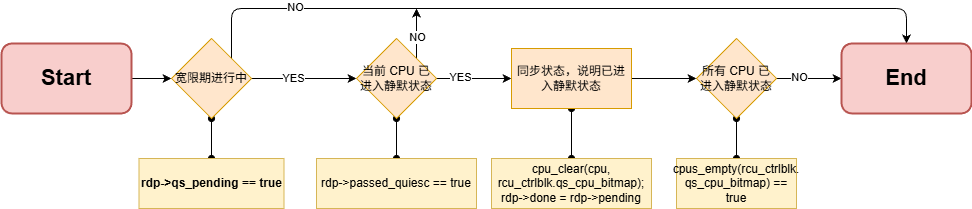

The diagram above was exported from draw.io. Its source (the exported page's mxGraphModel, read from the mxfile embedded in the PNG):
<mxGraphModel dx="2576" dy="1147" grid="1" gridSize="10" guides="1" tooltips="1" connect="1" arrows="1" fold="1" page="1" pageScale="1" pageWidth="850" pageHeight="1100" background="#ffffff" math="0" shadow="0">
  <root>
    <mxCell id="0" />
    <mxCell id="1" parent="0" />
    <mxCell id="2" style="edgeStyle=none;html=1;exitX=1;exitY=0.5;exitDx=0;exitDy=0;" parent="1" source="20" target="6" edge="1">
      <mxGeometry relative="1" as="geometry">
        <mxPoint x="120" y="950" as="sourcePoint" />
      </mxGeometry>
    </mxCell>
    <mxCell id="4" style="edgeStyle=none;html=1;exitX=0.5;exitY=1;exitDx=0;exitDy=0;entryX=0.5;entryY=0;entryDx=0;entryDy=0;startArrow=oval;startFill=1;endArrow=oval;endFill=1;" parent="1" source="6" target="7" edge="1">
      <mxGeometry relative="1" as="geometry" />
    </mxCell>
    <mxCell id="5" style="edgeStyle=none;html=1;exitX=1;exitY=0.5;exitDx=0;exitDy=0;entryX=0;entryY=0.5;entryDx=0;entryDy=0;" parent="1" source="6" target="10" edge="1">
      <mxGeometry relative="1" as="geometry">
        <mxPoint x="300" y="950" as="targetPoint" />
      </mxGeometry>
    </mxCell>
    <mxCell id="21" value="YES" style="edgeLabel;html=1;align=center;verticalAlign=middle;resizable=0;points=[];" parent="5" vertex="1" connectable="0">
      <mxGeometry x="-0.2172" y="1" relative="1" as="geometry">
        <mxPoint as="offset" />
      </mxGeometry>
    </mxCell>
    <mxCell id="22" style="edgeStyle=none;html=1;exitX=1;exitY=0;exitDx=0;exitDy=0;entryX=0.5;entryY=0;entryDx=0;entryDy=0;" parent="1" source="6" target="23" edge="1">
      <mxGeometry relative="1" as="geometry">
        <mxPoint x="915.8823529411765" y="830" as="targetPoint" />
        <Array as="points">
          <mxPoint x="220" y="880" />
          <mxPoint x="895" y="880" />
        </Array>
      </mxGeometry>
    </mxCell>
    <mxCell id="24" value="NO" style="edgeLabel;html=1;align=center;verticalAlign=middle;resizable=0;points=[];" parent="22" vertex="1" connectable="0">
      <mxGeometry x="-0.7029" y="3" relative="1" as="geometry">
        <mxPoint y="1" as="offset" />
      </mxGeometry>
    </mxCell>
    <mxCell id="6" value="&lt;span style=&quot;color: rgb(0, 0, 0);&quot;&gt;宽限期进行中&lt;/span&gt;" style="rhombus;whiteSpace=wrap;html=1;fillColor=#ffe6cc;strokeColor=#d79b00;" parent="1" vertex="1">
      <mxGeometry x="160" y="910" width="80" height="80" as="geometry" />
    </mxCell>
    <mxCell id="7" value="&lt;b&gt;rdp-&amp;gt;qs_pending == true&lt;/b&gt;" style="rounded=0;whiteSpace=wrap;html=1;fillColor=#fff2cc;strokeColor=#d6b656;" parent="1" vertex="1">
      <mxGeometry x="127.5" y="1030" width="145" height="50" as="geometry" />
    </mxCell>
    <mxCell id="8" style="edgeStyle=none;html=1;exitX=0.5;exitY=1;exitDx=0;exitDy=0;entryX=0.5;entryY=0;entryDx=0;entryDy=0;startArrow=oval;startFill=1;endArrow=oval;endFill=1;" parent="1" source="10" target="11" edge="1">
      <mxGeometry relative="1" as="geometry" />
    </mxCell>
    <mxCell id="9" style="edgeStyle=none;html=1;exitX=1;exitY=0.5;exitDx=0;exitDy=0;entryX=0;entryY=0.5;entryDx=0;entryDy=0;" parent="1" source="10" target="18" edge="1">
      <mxGeometry relative="1" as="geometry" />
    </mxCell>
    <mxCell id="25" value="YES" style="edgeLabel;html=1;align=center;verticalAlign=middle;resizable=0;points=[];" parent="9" vertex="1" connectable="0">
      <mxGeometry x="-0.3815" y="2" relative="1" as="geometry">
        <mxPoint as="offset" />
      </mxGeometry>
    </mxCell>
    <mxCell id="26" style="edgeStyle=none;html=1;exitX=1;exitY=0;exitDx=0;exitDy=0;" parent="1" source="10" edge="1">
      <mxGeometry relative="1" as="geometry">
        <mxPoint x="405" y="880" as="targetPoint" />
      </mxGeometry>
    </mxCell>
    <mxCell id="27" value="NO" style="edgeLabel;html=1;align=center;verticalAlign=middle;resizable=0;points=[];" parent="26" vertex="1" connectable="0">
      <mxGeometry x="-0.1267" relative="1" as="geometry">
        <mxPoint as="offset" />
      </mxGeometry>
    </mxCell>
    <mxCell id="10" value="&lt;span style=&quot;color: rgb(0, 0, 0);&quot;&gt;当前 CPU 已进入静默状态&lt;/span&gt;" style="rhombus;whiteSpace=wrap;html=1;fillColor=#ffe6cc;strokeColor=#d79b00;" parent="1" vertex="1">
      <mxGeometry x="345" y="910" width="80" height="80" as="geometry" />
    </mxCell>
    <mxCell id="11" value="&lt;font style=&quot;color: rgb(0, 0, 0);&quot;&gt;rdp-&amp;gt;passed_quiesc == true&lt;/font&gt;" style="rounded=0;whiteSpace=wrap;html=1;fillColor=#fff2cc;strokeColor=#d6b656;" parent="1" vertex="1">
      <mxGeometry x="305" y="1030" width="160" height="50" as="geometry" />
    </mxCell>
    <mxCell id="12" style="edgeStyle=none;html=1;exitX=0.5;exitY=1;exitDx=0;exitDy=0;entryX=0.5;entryY=0;entryDx=0;entryDy=0;startArrow=oval;startFill=1;endArrow=oval;endFill=1;" parent="1" source="15" target="16" edge="1">
      <mxGeometry relative="1" as="geometry" />
    </mxCell>
    <mxCell id="13" value="" style="edgeStyle=none;html=1;entryX=0;entryY=0.5;entryDx=0;entryDy=0;" parent="1" source="15" target="23" edge="1">
      <mxGeometry relative="1" as="geometry">
        <mxPoint x="820" y="950" as="targetPoint" />
      </mxGeometry>
    </mxCell>
    <mxCell id="14" value="NO" style="edgeLabel;html=1;align=center;verticalAlign=middle;resizable=0;points=[];" parent="13" vertex="1" connectable="0">
      <mxGeometry x="-0.3175" y="2" relative="1" as="geometry">
        <mxPoint as="offset" />
      </mxGeometry>
    </mxCell>
    <mxCell id="15" value="&lt;span style=&quot;color: rgb(0, 0, 0);&quot;&gt;所有 CPU 已进入静默状态&lt;/span&gt;" style="rhombus;whiteSpace=wrap;html=1;fillColor=#ffe6cc;strokeColor=#d79b00;" parent="1" vertex="1">
      <mxGeometry x="685" y="910" width="80" height="80" as="geometry" />
    </mxCell>
    <mxCell id="16" value="cpus_empty(rcu_ctrlblk.&lt;div&gt;qs_cpu_bitmap) == true&lt;/div&gt;" style="rounded=0;whiteSpace=wrap;html=1;fillColor=#fff2cc;strokeColor=#d6b656;" parent="1" vertex="1">
      <mxGeometry x="665" y="1030" width="120" height="50" as="geometry" />
    </mxCell>
    <mxCell id="17" style="edgeStyle=none;html=1;exitX=1;exitY=0.5;exitDx=0;exitDy=0;entryX=0;entryY=0.5;entryDx=0;entryDy=0;" parent="1" source="18" target="15" edge="1">
      <mxGeometry relative="1" as="geometry" />
    </mxCell>
    <mxCell id="29" style="edgeStyle=none;html=1;exitX=0.5;exitY=1;exitDx=0;exitDy=0;entryX=0.5;entryY=0;entryDx=0;entryDy=0;startArrow=oval;startFill=1;endArrow=oval;endFill=1;" parent="1" source="18" target="28" edge="1">
      <mxGeometry relative="1" as="geometry" />
    </mxCell>
    <mxCell id="18" value="同步状态，说明已进入静默状态" style="rounded=0;whiteSpace=wrap;html=1;fillColor=#ffe6cc;strokeColor=#d79b00;" parent="1" vertex="1">
      <mxGeometry x="500" y="920" width="120" height="60" as="geometry" />
    </mxCell>
    <mxCell id="20" value="&lt;b&gt;&lt;font style=&quot;font-size: 22px;&quot;&gt;Start&lt;/font&gt;&lt;/b&gt;" style="rounded=1;whiteSpace=wrap;html=1;fillColor=#f8cecc;strokeColor=#b85450;strokeWidth=2;" parent="1" vertex="1">
      <mxGeometry x="-10" y="915" width="130" height="70" as="geometry" />
    </mxCell>
    <mxCell id="23" value="&lt;b&gt;&lt;font style=&quot;font-size: 22px;&quot;&gt;End&lt;/font&gt;&lt;/b&gt;" style="rounded=1;whiteSpace=wrap;html=1;fillColor=#f8cecc;strokeColor=#b85450;strokeWidth=2;" parent="1" vertex="1">
      <mxGeometry x="830" y="915" width="130" height="70" as="geometry" />
    </mxCell>
    <mxCell id="28" value="&lt;div&gt;&lt;span style=&quot;color: rgb(0, 0, 0);&quot;&gt;cpu_clear(cpu, rcu_ctrlblk.qs_cpu_bitmap);&lt;/span&gt;&lt;/div&gt;&lt;span style=&quot;color: rgb(0, 0, 0);&quot;&gt;rdp-&amp;gt;done = rdp-&amp;gt;pending&lt;/span&gt;" style="rounded=0;whiteSpace=wrap;html=1;fillColor=#fff2cc;strokeColor=#d6b656;" parent="1" vertex="1">
      <mxGeometry x="480" y="1030" width="160" height="50" as="geometry" />
    </mxCell>
  </root>
</mxGraphModel>